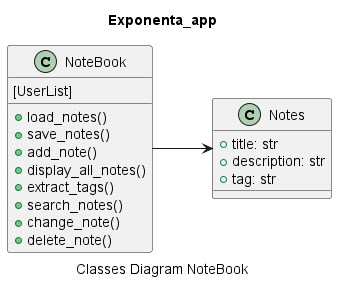

The diagram above was rendered by PlantUML. Its source (embedded in the PNG):
@startuml Adressbook
left to right direction
abstract class Field{
    - value
    ~ __str__()

}

class AddressBook{
    [UserDict]
    + key: str
    + record: [Record]
    + add_record()
    + find()
    + delete()
    + iterator()
    + save_book()
    + load_book()

}

class Record {
    + name: Name      
    + phones: [Phone, list]                
    + email: [Phone, list]            
    + address: str
    + add_phone()
    + add_adress()
    + show_adress()
    + del_adress()
    + add_birthday()
    + find_phone()
    + find_adress()
    + remove_phone()
    + edit_phone()
    + days_to_birthday()
    + add_change_email()     

}

class Name {  
    + name: str             
}

class Adress {  
    + address: str             
}

class Phone{
    + number: int      
    + timestamp: date      
    + products: [Product, int]           
    + customer: Customer
    + sum: float
    + add_product()
}

class Email {
    + name: str   
    + category: str
    + elements: [Product]   
    +provider: Provider   
    +price: float
    + add_element()
}

class Birthday{
    + birthday: date

}

header ol.pripa

footer GoIT
title Exponenta_app
caption Classes Diagram AddressBook

AddressBook  -->  Record
Record o--> Name
Record o--> Phone
Record o--> Email
Record o--> Birthday
Record o--> Adress
Name --> Field  
Adress --> Field
Birthday --> Field
Email --> Field
Phone --> Field

newpage
left to right direction
title Exponenta_app  
class Notes{
    + title: str
    + description: str
    + tag: str
}
class NoteBook{
    [UserList]
    + load_notes()
    + save_notes()
    + add_note()
    + display_all_notes()
    + extract_tags()
    + search_notes()
    + change_note()
    + delete_note()
}
NoteBook --> Notes
caption Classes Diagram NoteBook




@enduml